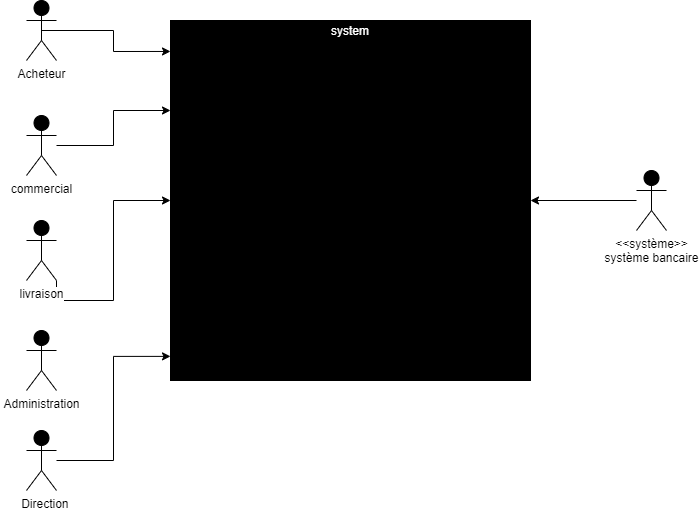

The diagram above was exported from draw.io. Its source (the exported page's mxGraphModel, read from the mxfile embedded in the PNG):
<mxGraphModel dx="1422" dy="794" grid="1" gridSize="10" guides="1" tooltips="1" connect="1" arrows="1" fold="1" page="1" pageScale="1" pageWidth="827" pageHeight="1169" math="0" shadow="0">
  <root>
    <mxCell id="0" />
    <mxCell id="1" parent="0" />
    <mxCell id="5s_CjSLye3U-h6aHz7Mu-1" value="" style="whiteSpace=wrap;html=1;aspect=fixed;fillColor=#000000;labelBackgroundColor=#ffffff;fontColor=#FFFFFF;align=left;" parent="1" vertex="1">
      <mxGeometry x="234" y="430" width="360" height="360" as="geometry" />
    </mxCell>
    <mxCell id="5s_CjSLye3U-h6aHz7Mu-2" value="&lt;span style=&quot;background-color: rgb(0 , 0 , 0)&quot;&gt;system&lt;/span&gt;" style="text;html=1;strokeColor=none;fillColor=none;align=center;verticalAlign=middle;whiteSpace=wrap;rounded=0;labelBackgroundColor=#ffffff;fontColor=#FFFFFF;" parent="1" vertex="1">
      <mxGeometry x="394" y="430" width="40" height="20" as="geometry" />
    </mxCell>
    <mxCell id="5s_CjSLye3U-h6aHz7Mu-9" style="edgeStyle=orthogonalEdgeStyle;rounded=0;orthogonalLoop=1;jettySize=auto;html=1;exitX=0.5;exitY=0.5;exitDx=0;exitDy=0;exitPerimeter=0;entryX=0;entryY=0.086;entryDx=0;entryDy=0;entryPerimeter=0;fontColor=#FFFFFF;" parent="1" source="5s_CjSLye3U-h6aHz7Mu-3" target="5s_CjSLye3U-h6aHz7Mu-1" edge="1">
      <mxGeometry relative="1" as="geometry" />
    </mxCell>
    <mxCell id="5s_CjSLye3U-h6aHz7Mu-3" value="&lt;font color=&quot;#000000&quot;&gt;Acheteur&lt;/font&gt;" style="shape=umlActor;verticalLabelPosition=bottom;labelBackgroundColor=#ffffff;verticalAlign=top;html=1;fillColor=#000000;fontColor=#FFFFFF;" parent="1" vertex="1">
      <mxGeometry x="90" y="410" width="30" height="60" as="geometry" />
    </mxCell>
    <mxCell id="5s_CjSLye3U-h6aHz7Mu-12" style="edgeStyle=orthogonalEdgeStyle;rounded=0;orthogonalLoop=1;jettySize=auto;html=1;entryX=0;entryY=0.933;entryDx=0;entryDy=0;entryPerimeter=0;fontColor=#FFFFFF;" parent="1" source="5s_CjSLye3U-h6aHz7Mu-4" target="5s_CjSLye3U-h6aHz7Mu-1" edge="1">
      <mxGeometry relative="1" as="geometry" />
    </mxCell>
    <mxCell id="5s_CjSLye3U-h6aHz7Mu-4" value="Acd&lt;font color=&quot;#000000&quot;&gt;Direction&lt;/font&gt;tor" style="shape=umlActor;verticalLabelPosition=bottom;labelBackgroundColor=#ffffff;verticalAlign=top;html=1;fillColor=#000000;fontColor=#FFFFFF;" parent="1" vertex="1">
      <mxGeometry x="90" y="840" width="30" height="60" as="geometry" />
    </mxCell>
    <mxCell id="5s_CjSLye3U-h6aHz7Mu-7" style="edgeStyle=orthogonalEdgeStyle;rounded=0;orthogonalLoop=1;jettySize=auto;html=1;exitX=1;exitY=1;exitDx=0;exitDy=0;exitPerimeter=0;fontColor=#FFFFFF;" parent="1" source="5s_CjSLye3U-h6aHz7Mu-5" target="5s_CjSLye3U-h6aHz7Mu-1" edge="1">
      <mxGeometry relative="1" as="geometry" />
    </mxCell>
    <mxCell id="5s_CjSLye3U-h6aHz7Mu-5" value="livraison&lt;br&gt;&lt;br&gt;" style="shape=umlActor;verticalLabelPosition=bottom;labelBackgroundColor=#ffffff;verticalAlign=top;html=1;fillColor=#000000;fontColor=#000000;" parent="1" vertex="1">
      <mxGeometry x="90" y="630" width="30" height="60" as="geometry" />
    </mxCell>
    <mxCell id="5s_CjSLye3U-h6aHz7Mu-8" style="edgeStyle=orthogonalEdgeStyle;rounded=0;orthogonalLoop=1;jettySize=auto;html=1;entryX=0;entryY=0.25;entryDx=0;entryDy=0;fontColor=#FFFFFF;" parent="1" source="5s_CjSLye3U-h6aHz7Mu-6" target="5s_CjSLye3U-h6aHz7Mu-1" edge="1">
      <mxGeometry relative="1" as="geometry" />
    </mxCell>
    <mxCell id="5s_CjSLye3U-h6aHz7Mu-6" value="commercial" style="shape=umlActor;verticalLabelPosition=bottom;labelBackgroundColor=#ffffff;verticalAlign=top;html=1;fillColor=#000000;fontColor=#000000;" parent="1" vertex="1">
      <mxGeometry x="90" y="525" width="30" height="60" as="geometry" />
    </mxCell>
    <mxCell id="5s_CjSLye3U-h6aHz7Mu-11" style="edgeStyle=orthogonalEdgeStyle;rounded=0;orthogonalLoop=1;jettySize=auto;html=1;fontColor=#FFFFFF;" parent="1" source="5s_CjSLye3U-h6aHz7Mu-10" target="5s_CjSLye3U-h6aHz7Mu-1" edge="1">
      <mxGeometry relative="1" as="geometry" />
    </mxCell>
    <mxCell id="5s_CjSLye3U-h6aHz7Mu-10" value="&lt;font color=&quot;#000000&quot;&gt;&amp;lt;&amp;lt;système&amp;gt;&amp;gt;&lt;br&gt;système bancaire&lt;br&gt;&lt;/font&gt;" style="shape=umlActor;verticalLabelPosition=bottom;labelBackgroundColor=#ffffff;verticalAlign=top;html=1;fillColor=#000000;fontColor=#FFFFFF;" parent="1" vertex="1">
      <mxGeometry x="700" y="580" width="30" height="60" as="geometry" />
    </mxCell>
    <mxCell id="5s_CjSLye3U-h6aHz7Mu-23" value="Administration&lt;br&gt;" style="shape=umlActor;verticalLabelPosition=bottom;labelBackgroundColor=#ffffff;verticalAlign=top;html=1;fillColor=#000000;fontColor=#000000;" parent="1" vertex="1">
      <mxGeometry x="90" y="740" width="30" height="60" as="geometry" />
    </mxCell>
  </root>
</mxGraphModel>